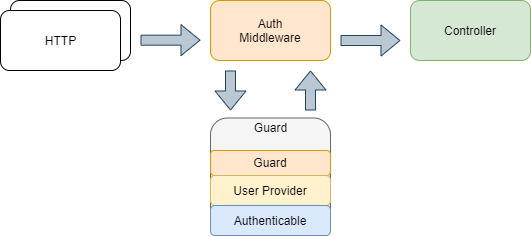

The diagram above was exported from draw.io. Its source (the exported page's mxGraphModel, read from the mxfile embedded in the PNG):
<mxGraphModel dx="981" dy="532" grid="1" gridSize="10" guides="1" tooltips="1" connect="1" arrows="1" fold="1" page="1" pageScale="1" pageWidth="827" pageHeight="1169" math="0" shadow="0">
  <root>
    <mxCell id="0" />
    <mxCell id="1" parent="0" />
    <mxCell id="IIoc9YkwaFk8AStEcTjJ-9" value="" style="rounded=1;whiteSpace=wrap;html=1;" vertex="1" parent="1">
      <mxGeometry x="270" y="220" width="120" height="60" as="geometry" />
    </mxCell>
    <mxCell id="IIoc9YkwaFk8AStEcTjJ-10" value="" style="rounded=1;whiteSpace=wrap;html=1;" vertex="1" parent="1">
      <mxGeometry x="260" y="230" width="120" height="60" as="geometry" />
    </mxCell>
    <mxCell id="IIoc9YkwaFk8AStEcTjJ-11" value="HTTP" style="text;html=1;align=center;verticalAlign=middle;resizable=0;points=[];autosize=1;" vertex="1" parent="1">
      <mxGeometry x="295" y="250" width="50" height="20" as="geometry" />
    </mxCell>
    <mxCell id="IIoc9YkwaFk8AStEcTjJ-13" value="Auth&lt;br&gt;Middleware" style="rounded=1;whiteSpace=wrap;html=1;fillColor=#ffe6cc;strokeColor=#d79b00;" vertex="1" parent="1">
      <mxGeometry x="470" y="220" width="120" height="60" as="geometry" />
    </mxCell>
    <mxCell id="IIoc9YkwaFk8AStEcTjJ-16" value="" style="rounded=1;whiteSpace=wrap;html=1;fillColor=#f5f5f5;strokeColor=#666666;fontColor=#333333;" vertex="1" parent="1">
      <mxGeometry x="470" y="337.5" width="120" height="112.5" as="geometry" />
    </mxCell>
    <mxCell id="IIoc9YkwaFk8AStEcTjJ-17" value="Guard" style="text;html=1;align=center;verticalAlign=middle;resizable=0;points=[];autosize=1;" vertex="1" parent="1">
      <mxGeometry x="505" y="337.5" width="50" height="20" as="geometry" />
    </mxCell>
    <mxCell id="IIoc9YkwaFk8AStEcTjJ-18" value="Guard" style="rounded=1;whiteSpace=wrap;html=1;fillColor=#ffe6cc;strokeColor=#d79b00;" vertex="1" parent="1">
      <mxGeometry x="470" y="370" width="120" height="25" as="geometry" />
    </mxCell>
    <mxCell id="IIoc9YkwaFk8AStEcTjJ-19" value="User Provider" style="rounded=1;whiteSpace=wrap;html=1;fillColor=#fff2cc;strokeColor=#d6b656;" vertex="1" parent="1">
      <mxGeometry x="470" y="395" width="120" height="30" as="geometry" />
    </mxCell>
    <mxCell id="IIoc9YkwaFk8AStEcTjJ-20" value="Authenticable" style="rounded=1;whiteSpace=wrap;html=1;fillColor=#dae8fc;strokeColor=#6c8ebf;" vertex="1" parent="1">
      <mxGeometry x="470" y="425" width="120" height="30" as="geometry" />
    </mxCell>
    <mxCell id="IIoc9YkwaFk8AStEcTjJ-22" value="" style="shape=flexArrow;endArrow=classic;html=1;fillColor=#bac8d3;strokeColor=#23445d;" edge="1" parent="1">
      <mxGeometry width="50" height="50" relative="1" as="geometry">
        <mxPoint x="600" y="260" as="sourcePoint" />
        <mxPoint x="660" y="260" as="targetPoint" />
      </mxGeometry>
    </mxCell>
    <mxCell id="IIoc9YkwaFk8AStEcTjJ-23" value="Controller" style="rounded=1;whiteSpace=wrap;html=1;fillColor=#d5e8d4;strokeColor=#82b366;" vertex="1" parent="1">
      <mxGeometry x="670" y="220" width="120" height="60" as="geometry" />
    </mxCell>
    <mxCell id="IIoc9YkwaFk8AStEcTjJ-25" value="" style="shape=flexArrow;endArrow=classic;html=1;fillColor=#bac8d3;strokeColor=#23445d;" edge="1" parent="1">
      <mxGeometry width="50" height="50" relative="1" as="geometry">
        <mxPoint x="490" y="290" as="sourcePoint" />
        <mxPoint x="490" y="330" as="targetPoint" />
      </mxGeometry>
    </mxCell>
    <mxCell id="IIoc9YkwaFk8AStEcTjJ-26" value="" style="shape=flexArrow;endArrow=classic;html=1;fillColor=#bac8d3;strokeColor=#23445d;" edge="1" parent="1">
      <mxGeometry width="50" height="50" relative="1" as="geometry">
        <mxPoint x="570" y="330" as="sourcePoint" />
        <mxPoint x="570" y="290" as="targetPoint" />
      </mxGeometry>
    </mxCell>
    <mxCell id="IIoc9YkwaFk8AStEcTjJ-28" value="" style="shape=flexArrow;endArrow=classic;html=1;fillColor=#bac8d3;strokeColor=#23445d;" edge="1" parent="1">
      <mxGeometry width="50" height="50" relative="1" as="geometry">
        <mxPoint x="400" y="259.65999999999985" as="sourcePoint" />
        <mxPoint x="460" y="259.65999999999985" as="targetPoint" />
      </mxGeometry>
    </mxCell>
  </root>
</mxGraphModel>